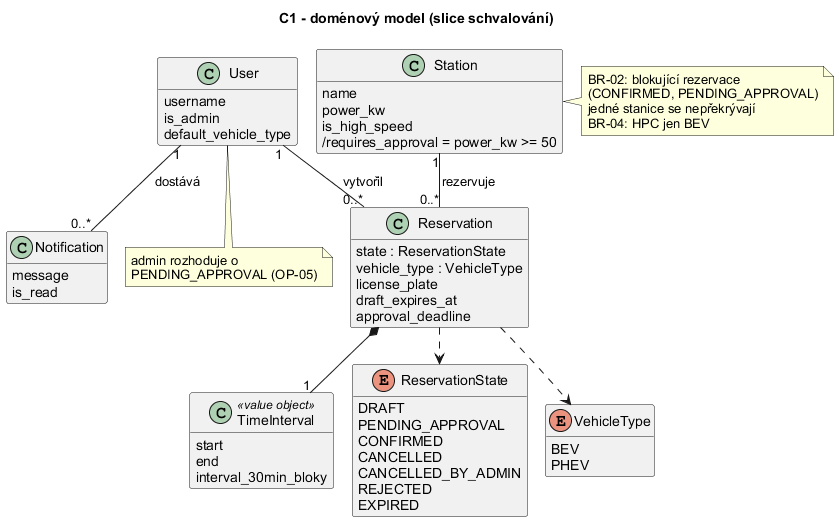

The diagram above was rendered by PlantUML. Its source (embedded in the PNG):
@startuml
!pragma layout smetana
skinparam defaultFontName Arial
hide empty methods
title C1 - doménový model (slice schvalování)

class User {
  username
  is_admin
  default_vehicle_type
}
class Station {
  name
  power_kw
  is_high_speed
  /requires_approval = power_kw >= 50
}
class Reservation {
  state : ReservationState
  vehicle_type : VehicleType
  license_plate
  draft_expires_at
  approval_deadline
}
class TimeInterval <<value object>> {
  start
  end
  interval_30min_bloky
}
class Notification {
  message
  is_read
}
enum ReservationState {
  DRAFT
  PENDING_APPROVAL
  CONFIRMED
  CANCELLED
  CANCELLED_BY_ADMIN
  REJECTED
  EXPIRED
}
enum VehicleType {
  BEV
  PHEV
}

User "1" -- "0..*" Reservation : vytvořil >
Station "1" -- "0..*" Reservation : rezervuje <
Reservation *-- "1" TimeInterval
User "1" -- "0..*" Notification : dostává >
Reservation ..> ReservationState
Reservation ..> VehicleType

note right of Station
  BR-02: blokující rezervace
  (CONFIRMED, PENDING_APPROVAL)
  jedné stanice se nepřekrývají
  BR-04: HPC jen BEV
end note
note bottom of User
  admin rozhoduje o
  PENDING_APPROVAL (OP-05)
end note
@enduml